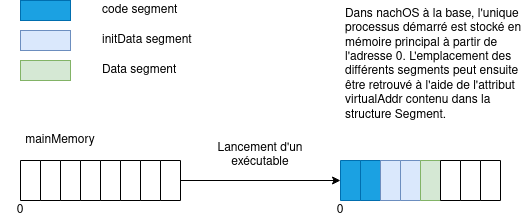

The diagram above was exported from draw.io. Its source (the exported page's mxGraphModel, read from the mxfile embedded in the PNG):
<mxGraphModel dx="1422" dy="748" grid="1" gridSize="10" guides="1" tooltips="1" connect="1" arrows="1" fold="1" page="1" pageScale="1" pageWidth="827" pageHeight="1169" math="0" shadow="0">
  <root>
    <mxCell id="0" />
    <mxCell id="1" parent="0" />
    <mxCell id="DCe0pbScnaq5BNpJIh74-3" value="" style="verticalLabelPosition=bottom;verticalAlign=top;html=1;shape=mxgraph.basic.rect;fillColor2=none;strokeWidth=1;size=20;indent=5;" vertex="1" parent="1">
      <mxGeometry x="160" y="200" width="20" height="40" as="geometry" />
    </mxCell>
    <mxCell id="DCe0pbScnaq5BNpJIh74-4" value="" style="verticalLabelPosition=bottom;verticalAlign=top;html=1;shape=mxgraph.basic.rect;fillColor2=none;strokeWidth=1;size=20;indent=5;" vertex="1" parent="1">
      <mxGeometry x="180" y="200" width="20" height="40" as="geometry" />
    </mxCell>
    <mxCell id="DCe0pbScnaq5BNpJIh74-5" value="" style="verticalLabelPosition=bottom;verticalAlign=top;html=1;shape=mxgraph.basic.rect;fillColor2=none;strokeWidth=1;size=20;indent=5;" vertex="1" parent="1">
      <mxGeometry x="200" y="200" width="20" height="40" as="geometry" />
    </mxCell>
    <mxCell id="DCe0pbScnaq5BNpJIh74-6" value="" style="verticalLabelPosition=bottom;verticalAlign=top;html=1;shape=mxgraph.basic.rect;fillColor2=none;strokeWidth=1;size=20;indent=5;" vertex="1" parent="1">
      <mxGeometry x="220" y="200" width="20" height="40" as="geometry" />
    </mxCell>
    <mxCell id="DCe0pbScnaq5BNpJIh74-7" value="" style="verticalLabelPosition=bottom;verticalAlign=top;html=1;shape=mxgraph.basic.rect;fillColor2=none;strokeWidth=1;size=20;indent=5;" vertex="1" parent="1">
      <mxGeometry x="240" y="200" width="20" height="40" as="geometry" />
    </mxCell>
    <mxCell id="DCe0pbScnaq5BNpJIh74-8" value="" style="verticalLabelPosition=bottom;verticalAlign=top;html=1;shape=mxgraph.basic.rect;fillColor2=none;strokeWidth=1;size=20;indent=5;" vertex="1" parent="1">
      <mxGeometry x="260" y="200" width="20" height="40" as="geometry" />
    </mxCell>
    <mxCell id="DCe0pbScnaq5BNpJIh74-9" value="" style="verticalLabelPosition=bottom;verticalAlign=top;html=1;shape=mxgraph.basic.rect;fillColor2=none;strokeWidth=1;size=20;indent=5;" vertex="1" parent="1">
      <mxGeometry x="280" y="200" width="20" height="40" as="geometry" />
    </mxCell>
    <mxCell id="DCe0pbScnaq5BNpJIh74-28" style="edgeStyle=orthogonalEdgeStyle;rounded=0;orthogonalLoop=1;jettySize=auto;html=1;entryX=0;entryY=0.5;entryDx=0;entryDy=0;entryPerimeter=0;" edge="1" parent="1" source="DCe0pbScnaq5BNpJIh74-10" target="DCe0pbScnaq5BNpJIh74-20">
      <mxGeometry relative="1" as="geometry" />
    </mxCell>
    <mxCell id="DCe0pbScnaq5BNpJIh74-10" value="" style="verticalLabelPosition=bottom;verticalAlign=top;html=1;shape=mxgraph.basic.rect;fillColor2=none;strokeWidth=1;size=20;indent=5;" vertex="1" parent="1">
      <mxGeometry x="300" y="200" width="20" height="40" as="geometry" />
    </mxCell>
    <mxCell id="DCe0pbScnaq5BNpJIh74-20" value="" style="verticalLabelPosition=bottom;verticalAlign=top;html=1;shape=mxgraph.basic.rect;fillColor2=none;strokeWidth=1;size=20;indent=5;fillColor=#1ba1e2;strokeColor=#006EAF;fontColor=#ffffff;" vertex="1" parent="1">
      <mxGeometry x="480" y="200" width="20" height="40" as="geometry" />
    </mxCell>
    <mxCell id="DCe0pbScnaq5BNpJIh74-21" value="" style="verticalLabelPosition=bottom;verticalAlign=top;html=1;shape=mxgraph.basic.rect;fillColor2=none;strokeWidth=1;size=20;indent=5;fillColor=#1ba1e2;strokeColor=#006EAF;fontColor=#ffffff;" vertex="1" parent="1">
      <mxGeometry x="500" y="200" width="20" height="40" as="geometry" />
    </mxCell>
    <mxCell id="DCe0pbScnaq5BNpJIh74-22" value="" style="verticalLabelPosition=bottom;verticalAlign=top;html=1;shape=mxgraph.basic.rect;fillColor2=none;strokeWidth=1;size=20;indent=5;fillColor=#dae8fc;strokeColor=#6c8ebf;" vertex="1" parent="1">
      <mxGeometry x="520" y="200" width="20" height="40" as="geometry" />
    </mxCell>
    <mxCell id="DCe0pbScnaq5BNpJIh74-23" value="" style="verticalLabelPosition=bottom;verticalAlign=top;html=1;shape=mxgraph.basic.rect;fillColor2=none;strokeWidth=1;size=20;indent=5;fillColor=#dae8fc;strokeColor=#6c8ebf;" vertex="1" parent="1">
      <mxGeometry x="540" y="200" width="20" height="40" as="geometry" />
    </mxCell>
    <mxCell id="DCe0pbScnaq5BNpJIh74-24" value="" style="verticalLabelPosition=bottom;verticalAlign=top;html=1;shape=mxgraph.basic.rect;fillColor2=none;strokeWidth=1;size=20;indent=5;fillColor=#d5e8d4;strokeColor=#82b366;" vertex="1" parent="1">
      <mxGeometry x="560" y="200" width="20" height="40" as="geometry" />
    </mxCell>
    <mxCell id="DCe0pbScnaq5BNpJIh74-25" value="" style="verticalLabelPosition=bottom;verticalAlign=top;html=1;shape=mxgraph.basic.rect;fillColor2=none;strokeWidth=1;size=20;indent=5;" vertex="1" parent="1">
      <mxGeometry x="580" y="200" width="20" height="40" as="geometry" />
    </mxCell>
    <mxCell id="DCe0pbScnaq5BNpJIh74-26" value="" style="verticalLabelPosition=bottom;verticalAlign=top;html=1;shape=mxgraph.basic.rect;fillColor2=none;strokeWidth=1;size=20;indent=5;" vertex="1" parent="1">
      <mxGeometry x="600" y="200" width="20" height="40" as="geometry" />
    </mxCell>
    <mxCell id="DCe0pbScnaq5BNpJIh74-27" value="" style="verticalLabelPosition=bottom;verticalAlign=top;html=1;shape=mxgraph.basic.rect;fillColor2=none;strokeWidth=1;size=20;indent=5;" vertex="1" parent="1">
      <mxGeometry x="620" y="200" width="20" height="40" as="geometry" />
    </mxCell>
    <mxCell id="DCe0pbScnaq5BNpJIh74-30" value="" style="rounded=0;whiteSpace=wrap;html=1;fillColor=#1ba1e2;strokeColor=#006EAF;fontColor=#ffffff;" vertex="1" parent="1">
      <mxGeometry x="160" y="40" width="50" height="20" as="geometry" />
    </mxCell>
    <mxCell id="DCe0pbScnaq5BNpJIh74-31" value="" style="rounded=0;whiteSpace=wrap;html=1;fillColor=#dae8fc;strokeColor=#6c8ebf;" vertex="1" parent="1">
      <mxGeometry x="160" y="70" width="50" height="20" as="geometry" />
    </mxCell>
    <mxCell id="DCe0pbScnaq5BNpJIh74-32" value="" style="rounded=0;whiteSpace=wrap;html=1;fillColor=#d5e8d4;strokeColor=#82b366;" vertex="1" parent="1">
      <mxGeometry x="160" y="100" width="50" height="20" as="geometry" />
    </mxCell>
    <mxCell id="DCe0pbScnaq5BNpJIh74-34" value="code segment" style="text;html=1;strokeColor=none;fillColor=none;align=left;verticalAlign=middle;whiteSpace=wrap;rounded=0;" vertex="1" parent="1">
      <mxGeometry x="240" y="40" width="90" height="20" as="geometry" />
    </mxCell>
    <mxCell id="DCe0pbScnaq5BNpJIh74-35" value="initData segment" style="text;html=1;strokeColor=none;fillColor=none;align=left;verticalAlign=middle;whiteSpace=wrap;rounded=0;" vertex="1" parent="1">
      <mxGeometry x="240" y="70" width="110" height="20" as="geometry" />
    </mxCell>
    <mxCell id="DCe0pbScnaq5BNpJIh74-36" value="Data segment" style="text;html=1;strokeColor=none;fillColor=none;align=left;verticalAlign=middle;whiteSpace=wrap;rounded=0;" vertex="1" parent="1">
      <mxGeometry x="240" y="100" width="90" height="20" as="geometry" />
    </mxCell>
    <mxCell id="DCe0pbScnaq5BNpJIh74-39" value="Lancement d'un exécutable" style="text;html=1;strokeColor=none;fillColor=none;align=center;verticalAlign=middle;whiteSpace=wrap;rounded=0;" vertex="1" parent="1">
      <mxGeometry x="340" y="180" width="120" height="30" as="geometry" />
    </mxCell>
    <mxCell id="DCe0pbScnaq5BNpJIh74-40" value="mainMemory" style="text;html=1;strokeColor=none;fillColor=none;align=center;verticalAlign=middle;whiteSpace=wrap;rounded=0;" vertex="1" parent="1">
      <mxGeometry x="150" y="170" width="100" height="20" as="geometry" />
    </mxCell>
    <mxCell id="DCe0pbScnaq5BNpJIh74-41" value="0" style="text;html=1;strokeColor=none;fillColor=none;align=center;verticalAlign=middle;whiteSpace=wrap;rounded=0;" vertex="1" parent="1">
      <mxGeometry x="140" y="240" width="40" height="20" as="geometry" />
    </mxCell>
    <mxCell id="DCe0pbScnaq5BNpJIh74-42" value="0" style="text;html=1;strokeColor=none;fillColor=none;align=center;verticalAlign=middle;whiteSpace=wrap;rounded=0;" vertex="1" parent="1">
      <mxGeometry x="460" y="240" width="40" height="20" as="geometry" />
    </mxCell>
    <mxCell id="DCe0pbScnaq5BNpJIh74-43" value="Dans nachOS à la base, l'unique processus démarré est stocké en mémoire principal à partir de l'adresse 0. L'emplacement des différents segments peut ensuite être retrouvé à l'aide de l'attribut virtualAddr contenu dans la structure Segment." style="text;html=1;strokeColor=none;fillColor=none;align=left;verticalAlign=top;whiteSpace=wrap;rounded=0;" vertex="1" parent="1">
      <mxGeometry x="482.5" y="40" width="187.5" height="125" as="geometry" />
    </mxCell>
  </root>
</mxGraphModel>